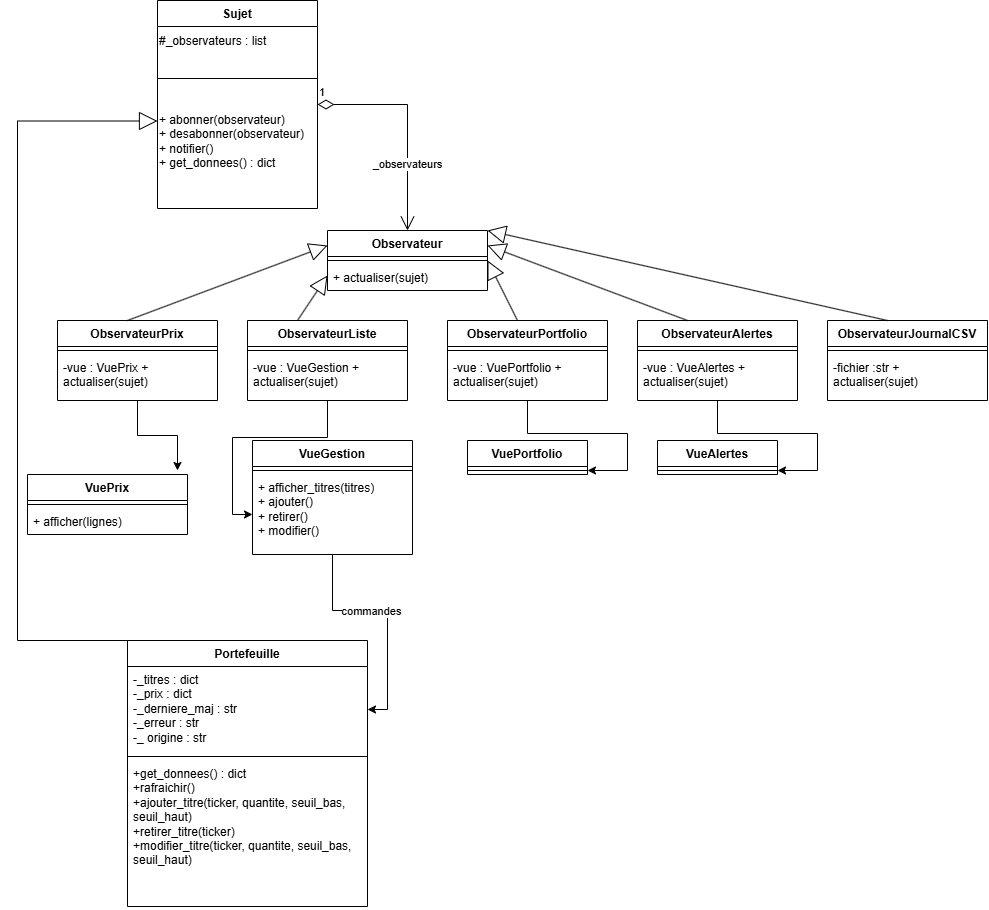

The diagram above was exported from draw.io. Its source (the exported page's mxGraphModel, read from the mxfile embedded in the PNG):
<mxGraphModel dx="1585" dy="969" grid="1" gridSize="10" guides="1" tooltips="1" connect="1" arrows="1" fold="1" page="1" pageScale="1" pageWidth="850" pageHeight="1100" math="0" shadow="0">
  <root>
    <mxCell id="0" />
    <mxCell id="1" parent="0" />
    <mxCell id="fevZZayzVFtwY3CTjV0v-1" parent="1" style="swimlane;fontStyle=1;align=center;verticalAlign=top;childLayout=stackLayout;horizontal=1;startSize=26;horizontalStack=0;resizeParent=1;resizeParentMax=0;resizeLast=0;collapsible=1;marginBottom=0;whiteSpace=wrap;html=1;" value="Observateur" vertex="1">
      <mxGeometry height="60" width="160" x="330" y="270" as="geometry" />
    </mxCell>
    <mxCell id="fevZZayzVFtwY3CTjV0v-3" parent="fevZZayzVFtwY3CTjV0v-1" style="line;strokeWidth=1;fillColor=none;align=left;verticalAlign=middle;spacingTop=-1;spacingLeft=3;spacingRight=3;rotatable=0;labelPosition=right;points=[];portConstraint=eastwest;strokeColor=inherit;" value="" vertex="1">
      <mxGeometry height="8" width="160" y="26" as="geometry" />
    </mxCell>
    <mxCell id="fevZZayzVFtwY3CTjV0v-4" parent="fevZZayzVFtwY3CTjV0v-1" style="text;strokeColor=none;fillColor=none;align=left;verticalAlign=top;spacingLeft=4;spacingRight=4;overflow=hidden;rotatable=0;points=[[0,0.5],[1,0.5]];portConstraint=eastwest;whiteSpace=wrap;html=1;" value="+ actualiser(sujet)" vertex="1">
      <mxGeometry height="26" width="160" y="34" as="geometry" />
    </mxCell>
    <mxCell id="fevZZayzVFtwY3CTjV0v-5" parent="1" style="swimlane;fontStyle=1;align=center;verticalAlign=top;childLayout=stackLayout;horizontal=1;startSize=26;horizontalStack=0;resizeParent=1;resizeParentMax=0;resizeLast=0;collapsible=1;marginBottom=0;whiteSpace=wrap;html=1;" value="Sujet" vertex="1">
      <mxGeometry height="208" width="160" x="160" y="40" as="geometry" />
    </mxCell>
    <mxCell id="fevZZayzVFtwY3CTjV0v-11" parent="fevZZayzVFtwY3CTjV0v-5" style="text;html=1;whiteSpace=wrap;strokeColor=none;fillColor=none;align=left;verticalAlign=middle;rounded=0;" value="#_observateurs : list" vertex="1">
      <mxGeometry height="30" width="160" y="26" as="geometry" />
    </mxCell>
    <mxCell id="fevZZayzVFtwY3CTjV0v-7" parent="fevZZayzVFtwY3CTjV0v-5" style="line;strokeWidth=1;fillColor=none;align=left;verticalAlign=middle;spacingTop=-1;spacingLeft=3;spacingRight=3;rotatable=0;labelPosition=right;points=[];portConstraint=eastwest;strokeColor=inherit;" value="" vertex="1">
      <mxGeometry height="44" width="160" y="56" as="geometry" />
    </mxCell>
    <mxCell id="fevZZayzVFtwY3CTjV0v-12" parent="fevZZayzVFtwY3CTjV0v-5" style="text;html=1;whiteSpace=wrap;strokeColor=none;fillColor=none;align=left;verticalAlign=middle;rounded=0;" value="+ abonner(observateur)&lt;div&gt;+ desabonner(observateur)&lt;/div&gt;&lt;div&gt;+ notifier()&lt;/div&gt;&lt;div&gt;+ get_donnees() : dict&lt;/div&gt;" vertex="1">
      <mxGeometry height="82" width="160" y="100" as="geometry" />
    </mxCell>
    <mxCell id="fevZZayzVFtwY3CTjV0v-8" parent="fevZZayzVFtwY3CTjV0v-5" style="text;strokeColor=none;fillColor=none;align=left;verticalAlign=top;spacingLeft=4;spacingRight=4;overflow=hidden;rotatable=0;points=[[0,0.5],[1,0.5]];portConstraint=eastwest;whiteSpace=wrap;html=1;" value="&lt;div&gt;&lt;br&gt;&lt;/div&gt;" vertex="1">
      <mxGeometry height="26" width="160" y="182" as="geometry" />
    </mxCell>
    <mxCell id="fevZZayzVFtwY3CTjV0v-13" edge="1" parent="1" source="fevZZayzVFtwY3CTjV0v-5" style="endArrow=open;html=1;endSize=12;startArrow=diamondThin;startSize=14;startFill=0;edgeStyle=orthogonalEdgeStyle;align=left;verticalAlign=bottom;rounded=0;exitX=1;exitY=0.5;exitDx=0;exitDy=0;entryX=0.5;entryY=0;entryDx=0;entryDy=0;" target="fevZZayzVFtwY3CTjV0v-1" value="1">
      <mxGeometry relative="1" x="-1" y="3" as="geometry">
        <mxPoint x="210" y="370" as="sourcePoint" />
        <mxPoint x="370" y="370" as="targetPoint" />
      </mxGeometry>
    </mxCell>
    <mxCell id="fevZZayzVFtwY3CTjV0v-14" connectable="0" parent="fevZZayzVFtwY3CTjV0v-13" style="edgeLabel;html=1;align=center;verticalAlign=middle;resizable=0;points=[];" value="_observateurs" vertex="1">
      <mxGeometry relative="1" x="0.3757" y="-1" as="geometry">
        <mxPoint as="offset" />
      </mxGeometry>
    </mxCell>
    <mxCell id="fevZZayzVFtwY3CTjV0v-65" edge="1" parent="1" source="fevZZayzVFtwY3CTjV0v-15" style="edgeStyle=orthogonalEdgeStyle;rounded=0;orthogonalLoop=1;jettySize=auto;html=1;" value="">
      <mxGeometry relative="1" as="geometry">
        <mxPoint x="180" y="510" as="targetPoint" />
      </mxGeometry>
    </mxCell>
    <mxCell id="fevZZayzVFtwY3CTjV0v-15" parent="1" style="swimlane;fontStyle=1;align=center;verticalAlign=top;childLayout=stackLayout;horizontal=1;startSize=26;horizontalStack=0;resizeParent=1;resizeParentMax=0;resizeLast=0;collapsible=1;marginBottom=0;whiteSpace=wrap;html=1;" value="ObservateurPrix&lt;div&gt;&lt;br&gt;&lt;/div&gt;" vertex="1">
      <mxGeometry height="80" width="160" x="60" y="360" as="geometry" />
    </mxCell>
    <mxCell id="fevZZayzVFtwY3CTjV0v-56" edge="1" parent="fevZZayzVFtwY3CTjV0v-15" style="endArrow=block;endSize=16;endFill=0;html=1;rounded=0;entryX=0;entryY=0.25;entryDx=0;entryDy=0;" target="fevZZayzVFtwY3CTjV0v-1" value="&lt;div&gt;&lt;br&gt;&lt;/div&gt;&lt;div&gt;&lt;br&gt;&lt;/div&gt;">
      <mxGeometry relative="1" width="160" as="geometry">
        <mxPoint x="70" as="sourcePoint" />
        <mxPoint x="230" as="targetPoint" />
      </mxGeometry>
    </mxCell>
    <mxCell id="fevZZayzVFtwY3CTjV0v-17" parent="fevZZayzVFtwY3CTjV0v-15" style="line;strokeWidth=1;fillColor=none;align=left;verticalAlign=middle;spacingTop=-1;spacingLeft=3;spacingRight=3;rotatable=0;labelPosition=right;points=[];portConstraint=eastwest;strokeColor=inherit;" value="" vertex="1">
      <mxGeometry height="8" width="160" y="26" as="geometry" />
    </mxCell>
    <mxCell id="fevZZayzVFtwY3CTjV0v-18" parent="fevZZayzVFtwY3CTjV0v-15" style="text;strokeColor=none;fillColor=none;align=left;verticalAlign=top;spacingLeft=4;spacingRight=4;overflow=hidden;rotatable=0;points=[[0,0.5],[1,0.5]];portConstraint=eastwest;whiteSpace=wrap;html=1;" value="-vue : VuePrix + actualiser(sujet)" vertex="1">
      <mxGeometry height="46" width="160" y="34" as="geometry" />
    </mxCell>
    <mxCell id="fevZZayzVFtwY3CTjV0v-61" edge="1" parent="1" source="fevZZayzVFtwY3CTjV0v-19" style="edgeStyle=orthogonalEdgeStyle;rounded=0;orthogonalLoop=1;jettySize=auto;html=1;" target="fevZZayzVFtwY3CTjV0v-50" value="">
      <mxGeometry relative="1" as="geometry" />
    </mxCell>
    <mxCell id="fevZZayzVFtwY3CTjV0v-19" parent="1" style="swimlane;fontStyle=1;align=center;verticalAlign=top;childLayout=stackLayout;horizontal=1;startSize=26;horizontalStack=0;resizeParent=1;resizeParentMax=0;resizeLast=0;collapsible=1;marginBottom=0;whiteSpace=wrap;html=1;" value="ObservateurListe" vertex="1">
      <mxGeometry height="80" width="160" x="250" y="360" as="geometry" />
    </mxCell>
    <mxCell id="fevZZayzVFtwY3CTjV0v-57" edge="1" parent="fevZZayzVFtwY3CTjV0v-19" style="endArrow=block;endSize=16;endFill=0;html=1;rounded=0;entryX=0;entryY=0.75;entryDx=0;entryDy=0;" target="fevZZayzVFtwY3CTjV0v-1" value="">
      <mxGeometry relative="1" width="160" as="geometry">
        <mxPoint x="50" as="sourcePoint" />
        <mxPoint x="210" as="targetPoint" />
      </mxGeometry>
    </mxCell>
    <mxCell id="fevZZayzVFtwY3CTjV0v-21" parent="fevZZayzVFtwY3CTjV0v-19" style="line;strokeWidth=1;fillColor=none;align=left;verticalAlign=middle;spacingTop=-1;spacingLeft=3;spacingRight=3;rotatable=0;labelPosition=right;points=[];portConstraint=eastwest;strokeColor=inherit;" value="" vertex="1">
      <mxGeometry height="8" width="160" y="26" as="geometry" />
    </mxCell>
    <mxCell id="fevZZayzVFtwY3CTjV0v-22" parent="fevZZayzVFtwY3CTjV0v-19" style="text;strokeColor=none;fillColor=none;align=left;verticalAlign=top;spacingLeft=4;spacingRight=4;overflow=hidden;rotatable=0;points=[[0,0.5],[1,0.5]];portConstraint=eastwest;whiteSpace=wrap;html=1;" value="-vue : VueGestion + actualiser(sujet)" vertex="1">
      <mxGeometry height="46" width="160" y="34" as="geometry" />
    </mxCell>
    <mxCell id="fevZZayzVFtwY3CTjV0v-62" edge="1" parent="1" source="fevZZayzVFtwY3CTjV0v-23" style="edgeStyle=orthogonalEdgeStyle;rounded=0;orthogonalLoop=1;jettySize=auto;html=1;" target="fevZZayzVFtwY3CTjV0v-53" value="">
      <mxGeometry relative="1" as="geometry" />
    </mxCell>
    <mxCell id="fevZZayzVFtwY3CTjV0v-23" parent="1" style="swimlane;fontStyle=1;align=center;verticalAlign=top;childLayout=stackLayout;horizontal=1;startSize=26;horizontalStack=0;resizeParent=1;resizeParentMax=0;resizeLast=0;collapsible=1;marginBottom=0;whiteSpace=wrap;html=1;" value="ObservateurPortfolio" vertex="1">
      <mxGeometry height="80" width="160" x="450" y="360" as="geometry" />
    </mxCell>
    <mxCell id="fevZZayzVFtwY3CTjV0v-58" edge="1" parent="fevZZayzVFtwY3CTjV0v-23" style="endArrow=block;endSize=16;endFill=0;html=1;rounded=0;entryX=1;entryY=0.5;entryDx=0;entryDy=0;" target="fevZZayzVFtwY3CTjV0v-1" value="">
      <mxGeometry relative="1" width="160" as="geometry">
        <mxPoint x="70" as="sourcePoint" />
        <mxPoint x="230" as="targetPoint" />
      </mxGeometry>
    </mxCell>
    <mxCell id="fevZZayzVFtwY3CTjV0v-25" parent="fevZZayzVFtwY3CTjV0v-23" style="line;strokeWidth=1;fillColor=none;align=left;verticalAlign=middle;spacingTop=-1;spacingLeft=3;spacingRight=3;rotatable=0;labelPosition=right;points=[];portConstraint=eastwest;strokeColor=inherit;" value="" vertex="1">
      <mxGeometry height="8" width="160" y="26" as="geometry" />
    </mxCell>
    <mxCell id="fevZZayzVFtwY3CTjV0v-26" parent="fevZZayzVFtwY3CTjV0v-23" style="text;strokeColor=none;fillColor=none;align=left;verticalAlign=top;spacingLeft=4;spacingRight=4;overflow=hidden;rotatable=0;points=[[0,0.5],[1,0.5]];portConstraint=eastwest;whiteSpace=wrap;html=1;" value="-vue : VuePortfolio + actualiser(sujet)" vertex="1">
      <mxGeometry height="46" width="160" y="34" as="geometry" />
    </mxCell>
    <mxCell id="fevZZayzVFtwY3CTjV0v-64" edge="1" parent="1" source="fevZZayzVFtwY3CTjV0v-27" style="edgeStyle=orthogonalEdgeStyle;rounded=0;orthogonalLoop=1;jettySize=auto;html=1;" target="fevZZayzVFtwY3CTjV0v-55" value="">
      <mxGeometry relative="1" as="geometry" />
    </mxCell>
    <mxCell id="fevZZayzVFtwY3CTjV0v-27" parent="1" style="swimlane;fontStyle=1;align=center;verticalAlign=top;childLayout=stackLayout;horizontal=1;startSize=26;horizontalStack=0;resizeParent=1;resizeParentMax=0;resizeLast=0;collapsible=1;marginBottom=0;whiteSpace=wrap;html=1;" value="ObservateurAlertes" vertex="1">
      <mxGeometry height="80" width="160" x="640" y="360" as="geometry" />
    </mxCell>
    <mxCell id="fevZZayzVFtwY3CTjV0v-59" edge="1" parent="fevZZayzVFtwY3CTjV0v-27" style="endArrow=block;endSize=16;endFill=0;html=1;rounded=0;entryX=1;entryY=0.25;entryDx=0;entryDy=0;" target="fevZZayzVFtwY3CTjV0v-1" value="">
      <mxGeometry relative="1" width="160" as="geometry">
        <mxPoint x="50" as="sourcePoint" />
        <mxPoint x="210" as="targetPoint" />
      </mxGeometry>
    </mxCell>
    <mxCell id="fevZZayzVFtwY3CTjV0v-29" parent="fevZZayzVFtwY3CTjV0v-27" style="line;strokeWidth=1;fillColor=none;align=left;verticalAlign=middle;spacingTop=-1;spacingLeft=3;spacingRight=3;rotatable=0;labelPosition=right;points=[];portConstraint=eastwest;strokeColor=inherit;" value="" vertex="1">
      <mxGeometry height="8" width="160" y="26" as="geometry" />
    </mxCell>
    <mxCell id="fevZZayzVFtwY3CTjV0v-30" parent="fevZZayzVFtwY3CTjV0v-27" style="text;strokeColor=none;fillColor=none;align=left;verticalAlign=top;spacingLeft=4;spacingRight=4;overflow=hidden;rotatable=0;points=[[0,0.5],[1,0.5]];portConstraint=eastwest;whiteSpace=wrap;html=1;" value="-vue : VueAlertes + actualiser(sujet)" vertex="1">
      <mxGeometry height="46" width="160" y="34" as="geometry" />
    </mxCell>
    <mxCell id="fevZZayzVFtwY3CTjV0v-31" parent="1" style="swimlane;fontStyle=1;align=center;verticalAlign=top;childLayout=stackLayout;horizontal=1;startSize=26;horizontalStack=0;resizeParent=1;resizeParentMax=0;resizeLast=0;collapsible=1;marginBottom=0;whiteSpace=wrap;html=1;" value="ObservateurJournalCSV" vertex="1">
      <mxGeometry height="80" width="160" x="830" y="360" as="geometry" />
    </mxCell>
    <mxCell id="fevZZayzVFtwY3CTjV0v-60" edge="1" parent="fevZZayzVFtwY3CTjV0v-31" style="endArrow=block;endSize=16;endFill=0;html=1;rounded=0;entryX=1;entryY=0;entryDx=0;entryDy=0;" target="fevZZayzVFtwY3CTjV0v-1" value="">
      <mxGeometry relative="1" width="160" as="geometry">
        <mxPoint x="60" as="sourcePoint" />
        <mxPoint x="60" y="-10" as="targetPoint" />
      </mxGeometry>
    </mxCell>
    <mxCell id="fevZZayzVFtwY3CTjV0v-33" parent="fevZZayzVFtwY3CTjV0v-31" style="line;strokeWidth=1;fillColor=none;align=left;verticalAlign=middle;spacingTop=-1;spacingLeft=3;spacingRight=3;rotatable=0;labelPosition=right;points=[];portConstraint=eastwest;strokeColor=inherit;" value="" vertex="1">
      <mxGeometry height="8" width="160" y="26" as="geometry" />
    </mxCell>
    <mxCell id="fevZZayzVFtwY3CTjV0v-34" parent="fevZZayzVFtwY3CTjV0v-31" style="text;strokeColor=none;fillColor=none;align=left;verticalAlign=top;spacingLeft=4;spacingRight=4;overflow=hidden;rotatable=0;points=[[0,0.5],[1,0.5]];portConstraint=eastwest;whiteSpace=wrap;html=1;" value="-fichier :str + actualiser(sujet)" vertex="1">
      <mxGeometry height="46" width="160" y="34" as="geometry" />
    </mxCell>
    <mxCell id="fevZZayzVFtwY3CTjV0v-74" edge="1" parent="1" source="fevZZayzVFtwY3CTjV0v-47" style="edgeStyle=orthogonalEdgeStyle;rounded=0;orthogonalLoop=1;jettySize=auto;html=1;" target="fevZZayzVFtwY3CTjV0v-71" value="">
      <mxGeometry relative="1" as="geometry" />
    </mxCell>
    <mxCell id="fevZZayzVFtwY3CTjV0v-75" connectable="0" parent="fevZZayzVFtwY3CTjV0v-74" style="edgeLabel;html=1;align=center;verticalAlign=middle;resizable=0;points=[];" value="commandes" vertex="1">
      <mxGeometry relative="1" x="-0.1839" as="geometry">
        <mxPoint as="offset" />
      </mxGeometry>
    </mxCell>
    <mxCell id="fevZZayzVFtwY3CTjV0v-47" parent="1" style="swimlane;fontStyle=1;align=center;verticalAlign=top;childLayout=stackLayout;horizontal=1;startSize=26;horizontalStack=0;resizeParent=1;resizeParentMax=0;resizeLast=0;collapsible=1;marginBottom=0;whiteSpace=wrap;html=1;" value="VueGestion" vertex="1">
      <mxGeometry height="114" width="160" x="255" y="480" as="geometry" />
    </mxCell>
    <mxCell id="fevZZayzVFtwY3CTjV0v-49" parent="fevZZayzVFtwY3CTjV0v-47" style="line;strokeWidth=1;fillColor=none;align=left;verticalAlign=middle;spacingTop=-1;spacingLeft=3;spacingRight=3;rotatable=0;labelPosition=right;points=[];portConstraint=eastwest;strokeColor=inherit;" value="" vertex="1">
      <mxGeometry height="8" width="160" y="26" as="geometry" />
    </mxCell>
    <mxCell id="fevZZayzVFtwY3CTjV0v-50" parent="fevZZayzVFtwY3CTjV0v-47" style="text;strokeColor=none;fillColor=none;align=left;verticalAlign=top;spacingLeft=4;spacingRight=4;overflow=hidden;rotatable=0;points=[[0,0.5],[1,0.5]];portConstraint=eastwest;whiteSpace=wrap;html=1;" value="+ afficher_titres(titres)&lt;div&gt;+ ajouter()&lt;/div&gt;&lt;div&gt;+ retirer()&lt;/div&gt;&lt;div&gt;+ modifier()&lt;/div&gt;" vertex="1">
      <mxGeometry height="80" width="160" y="34" as="geometry" />
    </mxCell>
    <mxCell id="fevZZayzVFtwY3CTjV0v-52" parent="1" style="swimlane;fontStyle=1;align=center;verticalAlign=top;childLayout=stackLayout;horizontal=1;startSize=26;horizontalStack=0;resizeParent=1;resizeParentMax=0;resizeLast=0;collapsible=1;marginBottom=0;whiteSpace=wrap;html=1;" value="VuePortfolio" vertex="1">
      <mxGeometry height="34" width="120" x="470" y="480" as="geometry" />
    </mxCell>
    <mxCell id="fevZZayzVFtwY3CTjV0v-53" parent="fevZZayzVFtwY3CTjV0v-52" style="line;strokeWidth=1;fillColor=none;align=left;verticalAlign=middle;spacingTop=-1;spacingLeft=3;spacingRight=3;rotatable=0;labelPosition=right;points=[];portConstraint=eastwest;strokeColor=inherit;" value="" vertex="1">
      <mxGeometry height="8" width="120" y="26" as="geometry" />
    </mxCell>
    <mxCell id="fevZZayzVFtwY3CTjV0v-54" parent="1" style="swimlane;fontStyle=1;align=center;verticalAlign=top;childLayout=stackLayout;horizontal=1;startSize=26;horizontalStack=0;resizeParent=1;resizeParentMax=0;resizeLast=0;collapsible=1;marginBottom=0;whiteSpace=wrap;html=1;" value="VueAlertes" vertex="1">
      <mxGeometry height="34" width="120" x="660" y="480" as="geometry" />
    </mxCell>
    <mxCell id="fevZZayzVFtwY3CTjV0v-55" parent="fevZZayzVFtwY3CTjV0v-54" style="line;strokeWidth=1;fillColor=none;align=left;verticalAlign=middle;spacingTop=-1;spacingLeft=3;spacingRight=3;rotatable=0;labelPosition=right;points=[];portConstraint=eastwest;strokeColor=inherit;" value="" vertex="1">
      <mxGeometry height="8" width="120" y="26" as="geometry" />
    </mxCell>
    <mxCell id="fevZZayzVFtwY3CTjV0v-66" parent="1" style="swimlane;fontStyle=1;align=center;verticalAlign=top;childLayout=stackLayout;horizontal=1;startSize=26;horizontalStack=0;resizeParent=1;resizeParentMax=0;resizeLast=0;collapsible=1;marginBottom=0;whiteSpace=wrap;html=1;" value="VuePrix" vertex="1">
      <mxGeometry height="60" width="160" x="30" y="514" as="geometry" />
    </mxCell>
    <mxCell id="fevZZayzVFtwY3CTjV0v-68" parent="fevZZayzVFtwY3CTjV0v-66" style="line;strokeWidth=1;fillColor=none;align=left;verticalAlign=middle;spacingTop=-1;spacingLeft=3;spacingRight=3;rotatable=0;labelPosition=right;points=[];portConstraint=eastwest;strokeColor=inherit;" value="" vertex="1">
      <mxGeometry height="8" width="160" y="26" as="geometry" />
    </mxCell>
    <mxCell id="fevZZayzVFtwY3CTjV0v-69" parent="fevZZayzVFtwY3CTjV0v-66" style="text;strokeColor=none;fillColor=none;align=left;verticalAlign=top;spacingLeft=4;spacingRight=4;overflow=hidden;rotatable=0;points=[[0,0.5],[1,0.5]];portConstraint=eastwest;whiteSpace=wrap;html=1;" value="+ afficher(lignes)&lt;div&gt;&lt;br&gt;&lt;/div&gt;" vertex="1">
      <mxGeometry height="26" width="160" y="34" as="geometry" />
    </mxCell>
    <mxCell id="fevZZayzVFtwY3CTjV0v-70" parent="1" style="swimlane;fontStyle=1;align=center;verticalAlign=top;childLayout=stackLayout;horizontal=1;startSize=26;horizontalStack=0;resizeParent=1;resizeParentMax=0;resizeLast=0;collapsible=1;marginBottom=0;whiteSpace=wrap;html=1;" value="Portefeuille" vertex="1">
      <mxGeometry height="266" width="240" x="130" y="680" as="geometry" />
    </mxCell>
    <mxCell id="fevZZayzVFtwY3CTjV0v-71" parent="fevZZayzVFtwY3CTjV0v-70" style="text;strokeColor=none;fillColor=none;align=left;verticalAlign=top;spacingLeft=4;spacingRight=4;overflow=hidden;rotatable=0;points=[[0,0.5],[1,0.5]];portConstraint=eastwest;whiteSpace=wrap;html=1;" value="-_titres : dict&lt;div&gt;-_prix : dict&lt;br&gt;-_derniere_maj : str&lt;br&gt;-_erreur : str&lt;/div&gt;&lt;div&gt;-_ origine : str&lt;/div&gt;" vertex="1">
      <mxGeometry height="86" width="240" y="26" as="geometry" />
    </mxCell>
    <mxCell id="fevZZayzVFtwY3CTjV0v-72" parent="fevZZayzVFtwY3CTjV0v-70" style="line;strokeWidth=1;fillColor=none;align=left;verticalAlign=middle;spacingTop=-1;spacingLeft=3;spacingRight=3;rotatable=0;labelPosition=right;points=[];portConstraint=eastwest;strokeColor=inherit;" value="" vertex="1">
      <mxGeometry height="8" width="240" y="112" as="geometry" />
    </mxCell>
    <mxCell id="fevZZayzVFtwY3CTjV0v-73" parent="fevZZayzVFtwY3CTjV0v-70" style="text;strokeColor=none;fillColor=none;align=left;verticalAlign=top;spacingLeft=4;spacingRight=4;overflow=hidden;rotatable=0;points=[[0,0.5],[1,0.5]];portConstraint=eastwest;whiteSpace=wrap;html=1;" value="+get_donnees() : dict&lt;div&gt;+rafraichir()&lt;/div&gt;&lt;div&gt;+ajouter_titre(ticker, quantite, seuil_bas, seuil_haut)&lt;/div&gt;&lt;div&gt;+retirer_titre(ticker)&lt;/div&gt;&lt;div&gt;+modifier_titre(&lt;span style=&quot;background-color: transparent; color: light-dark(rgb(0, 0, 0), rgb(255, 255, 255));&quot;&gt;ticker, quantite, seuil_bas, seuil_haut)&lt;/span&gt;&lt;/div&gt;" vertex="1">
      <mxGeometry height="146" width="240" y="120" as="geometry" />
    </mxCell>
    <mxCell id="fevZZayzVFtwY3CTjV0v-76" edge="1" parent="1" source="fevZZayzVFtwY3CTjV0v-70" style="endArrow=block;endSize=16;endFill=0;html=1;rounded=0;entryX=0;entryY=0.25;entryDx=0;entryDy=0;edgeStyle=orthogonalEdgeStyle;exitX=0;exitY=0.25;exitDx=0;exitDy=0;" target="fevZZayzVFtwY3CTjV0v-12" value="">
      <mxGeometry relative="1" width="160" x="0.3289" as="geometry">
        <Array as="points">
          <mxPoint x="130" y="680" />
          <mxPoint x="20" y="680" />
          <mxPoint x="20" y="160.5" />
        </Array>
        <mxPoint x="140" y="680" as="sourcePoint" />
        <mxPoint x="180" y="-38" as="targetPoint" />
      </mxGeometry>
    </mxCell>
  </root>
</mxGraphModel>